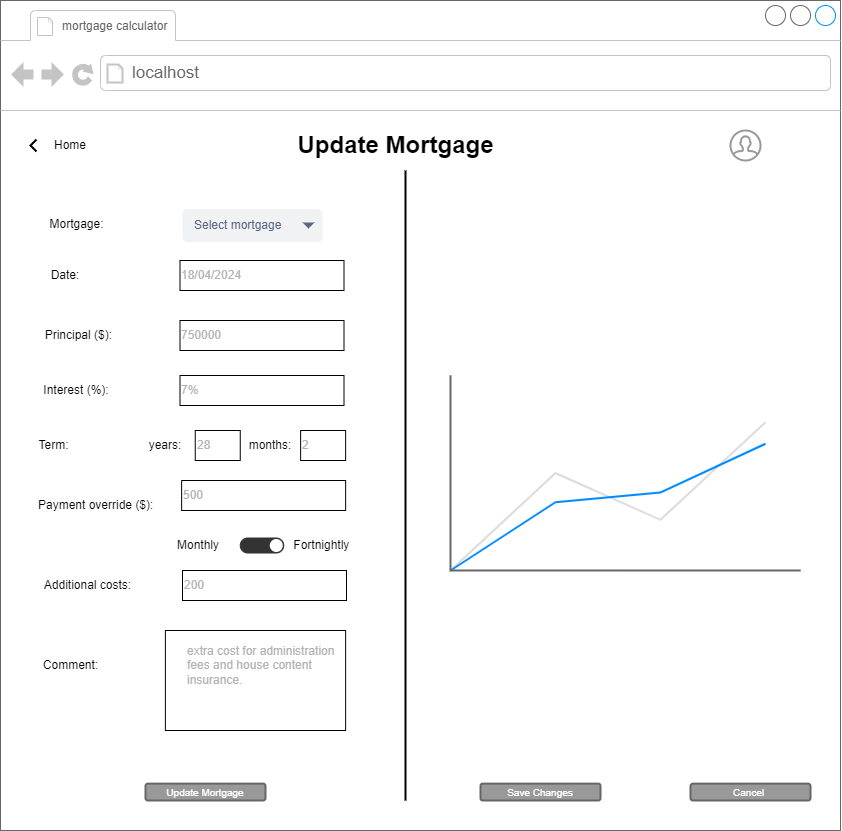

The diagram above was exported from draw.io. Its source (the exported page's mxGraphModel, read from the mxfile embedded in the PNG):
<mxGraphModel dx="1123" dy="669" grid="1" gridSize="10" guides="1" tooltips="1" connect="1" arrows="1" fold="1" page="1" pageScale="1" pageWidth="850" pageHeight="1100" math="0" shadow="0">
  <root>
    <mxCell id="0" />
    <mxCell id="1" parent="0" />
    <mxCell id="bzppXRtdbMCrvC8VhTmT-1" value="" style="strokeWidth=1;shadow=0;dashed=0;align=center;html=1;shape=mxgraph.mockup.containers.browserWindow;rSize=0;strokeColor=#666666;strokeColor2=#008cff;strokeColor3=#c4c4c4;mainText=,;recursiveResize=0;" parent="1" vertex="1">
      <mxGeometry x="40" y="160" width="840" height="830" as="geometry" />
    </mxCell>
    <mxCell id="bzppXRtdbMCrvC8VhTmT-2" value="&lt;font style=&quot;font-size: 12px;&quot;&gt;mortgage calculator&amp;nbsp;&lt;/font&gt;" style="strokeWidth=1;shadow=0;dashed=0;align=center;html=1;shape=mxgraph.mockup.containers.anchor;fontSize=17;fontColor=#666666;align=left;whiteSpace=wrap;" parent="bzppXRtdbMCrvC8VhTmT-1" vertex="1">
      <mxGeometry x="60" y="12" width="180" height="26" as="geometry" />
    </mxCell>
    <mxCell id="bzppXRtdbMCrvC8VhTmT-3" value="localhost" style="strokeWidth=1;shadow=0;dashed=0;align=center;html=1;shape=mxgraph.mockup.containers.anchor;rSize=0;fontSize=17;fontColor=#666666;align=left;" parent="bzppXRtdbMCrvC8VhTmT-1" vertex="1">
      <mxGeometry x="130" y="60" width="250" height="26" as="geometry" />
    </mxCell>
    <mxCell id="bzppXRtdbMCrvC8VhTmT-4" value="Update Mortgage" style="text;strokeColor=none;fillColor=none;html=1;fontSize=24;fontStyle=1;verticalAlign=middle;align=center;" parent="bzppXRtdbMCrvC8VhTmT-1" vertex="1">
      <mxGeometry x="280" y="120" width="230" height="50" as="geometry" />
    </mxCell>
    <mxCell id="kTP6T_knrm7_F-6DjXJx-1" value="" style="html=1;verticalLabelPosition=bottom;align=center;labelBackgroundColor=#ffffff;verticalAlign=top;strokeWidth=2;strokeColor=#999999;shadow=0;dashed=0;shape=mxgraph.ios7.icons.user;" parent="bzppXRtdbMCrvC8VhTmT-1" vertex="1">
      <mxGeometry x="730" y="130" width="30" height="30" as="geometry" />
    </mxCell>
    <mxCell id="kTP6T_knrm7_F-6DjXJx-25" value="Cancel&amp;nbsp;" style="rounded=1;html=1;shadow=0;dashed=0;whiteSpace=wrap;fontSize=10;fillColor=#999999;align=center;strokeColor=#666666;fontColor=#ffffff;strokeWidth=2;" parent="bzppXRtdbMCrvC8VhTmT-1" vertex="1">
      <mxGeometry x="690" y="783.12" width="120" height="16.88" as="geometry" />
    </mxCell>
    <mxCell id="kTP6T_knrm7_F-6DjXJx-26" value="Save Changes" style="rounded=1;html=1;shadow=0;dashed=0;whiteSpace=wrap;fontSize=10;fillColor=#999999;align=center;strokeColor=#666666;fontColor=#ffffff;strokeWidth=2;" parent="bzppXRtdbMCrvC8VhTmT-1" vertex="1">
      <mxGeometry x="480" y="783.12" width="120" height="16.88" as="geometry" />
    </mxCell>
    <mxCell id="sfI-EiwErI5urjPUlWbO-10" style="edgeStyle=orthogonalEdgeStyle;rounded=0;orthogonalLoop=1;jettySize=auto;html=1;exitX=0.5;exitY=1;exitDx=0;exitDy=0;" parent="bzppXRtdbMCrvC8VhTmT-1" edge="1">
      <mxGeometry relative="1" as="geometry">
        <mxPoint x="490" y="230" as="sourcePoint" />
        <mxPoint x="490" y="230" as="targetPoint" />
      </mxGeometry>
    </mxCell>
    <mxCell id="4b-niPAK-HOA06H3k2qK-1" value="Principal ($):&amp;nbsp;" style="text;html=1;strokeColor=none;fillColor=none;align=center;verticalAlign=middle;whiteSpace=wrap;rounded=0;" parent="bzppXRtdbMCrvC8VhTmT-1" vertex="1">
      <mxGeometry x="40" y="320" width="80" height="30" as="geometry" />
    </mxCell>
    <mxCell id="4b-niPAK-HOA06H3k2qK-2" value="Interest (%):" style="text;html=1;strokeColor=none;fillColor=none;align=center;verticalAlign=middle;whiteSpace=wrap;rounded=0;" parent="bzppXRtdbMCrvC8VhTmT-1" vertex="1">
      <mxGeometry x="41.25" y="375" width="70" height="30" as="geometry" />
    </mxCell>
    <mxCell id="4b-niPAK-HOA06H3k2qK-3" value="&lt;font color=&quot;#b3b3b3&quot;&gt;18/04/2024&lt;/font&gt;" style="rounded=0;whiteSpace=wrap;html=1;align=left;" parent="bzppXRtdbMCrvC8VhTmT-1" vertex="1">
      <mxGeometry x="179.5" y="260" width="164" height="30" as="geometry" />
    </mxCell>
    <mxCell id="4b-niPAK-HOA06H3k2qK-5" value="Date:" style="text;html=1;strokeColor=none;fillColor=none;align=center;verticalAlign=middle;whiteSpace=wrap;rounded=0;" parent="bzppXRtdbMCrvC8VhTmT-1" vertex="1">
      <mxGeometry x="40" y="260" width="50" height="30" as="geometry" />
    </mxCell>
    <mxCell id="4b-niPAK-HOA06H3k2qK-6" value="Term:" style="text;html=1;strokeColor=none;fillColor=none;align=center;verticalAlign=middle;whiteSpace=wrap;rounded=0;" parent="bzppXRtdbMCrvC8VhTmT-1" vertex="1">
      <mxGeometry x="30" y="430" width="47.5" height="30" as="geometry" />
    </mxCell>
    <mxCell id="4b-niPAK-HOA06H3k2qK-7" value="Payment override ($):&lt;br&gt;" style="text;html=1;strokeColor=none;fillColor=none;align=left;verticalAlign=middle;whiteSpace=wrap;rounded=0;" parent="bzppXRtdbMCrvC8VhTmT-1" vertex="1">
      <mxGeometry x="36" y="490" width="130" height="30" as="geometry" />
    </mxCell>
    <mxCell id="4b-niPAK-HOA06H3k2qK-8" value="Additional costs:" style="text;html=1;strokeColor=none;fillColor=none;align=center;verticalAlign=middle;whiteSpace=wrap;rounded=0;" parent="bzppXRtdbMCrvC8VhTmT-1" vertex="1">
      <mxGeometry x="30" y="570" width="115" height="30" as="geometry" />
    </mxCell>
    <mxCell id="4b-niPAK-HOA06H3k2qK-9" value="Comment:" style="text;html=1;strokeColor=none;fillColor=none;align=center;verticalAlign=middle;whiteSpace=wrap;rounded=0;" parent="bzppXRtdbMCrvC8VhTmT-1" vertex="1">
      <mxGeometry x="41.25" y="650" width="58.75" height="30" as="geometry" />
    </mxCell>
    <mxCell id="4b-niPAK-HOA06H3k2qK-14" value="" style="line;strokeWidth=2;direction=south;html=1;" parent="bzppXRtdbMCrvC8VhTmT-1" vertex="1">
      <mxGeometry x="400" y="170" width="10" height="630" as="geometry" />
    </mxCell>
    <mxCell id="tty3R6D_P_WEXW9y5-0x-3" value="&lt;font color=&quot;#b3b3b3&quot;&gt;750000&lt;/font&gt;" style="rounded=0;whiteSpace=wrap;html=1;align=left;" parent="bzppXRtdbMCrvC8VhTmT-1" vertex="1">
      <mxGeometry x="179.5" y="320" width="164" height="30" as="geometry" />
    </mxCell>
    <mxCell id="tty3R6D_P_WEXW9y5-0x-4" value="&lt;font color=&quot;#b3b3b3&quot;&gt;7%&lt;/font&gt;" style="rounded=0;whiteSpace=wrap;html=1;align=left;" parent="bzppXRtdbMCrvC8VhTmT-1" vertex="1">
      <mxGeometry x="179.5" y="375" width="164" height="30" as="geometry" />
    </mxCell>
    <mxCell id="tty3R6D_P_WEXW9y5-0x-5" value="&lt;font color=&quot;#b3b3b3&quot;&gt;28&lt;/font&gt;" style="rounded=0;whiteSpace=wrap;html=1;align=left;" parent="bzppXRtdbMCrvC8VhTmT-1" vertex="1">
      <mxGeometry x="194.75" y="430" width="45" height="30" as="geometry" />
    </mxCell>
    <mxCell id="tty3R6D_P_WEXW9y5-0x-6" value="&lt;font color=&quot;#b3b3b3&quot;&gt;500&lt;/font&gt;" style="rounded=0;whiteSpace=wrap;html=1;align=left;" parent="bzppXRtdbMCrvC8VhTmT-1" vertex="1">
      <mxGeometry x="181.13" y="480" width="164" height="30" as="geometry" />
    </mxCell>
    <mxCell id="tty3R6D_P_WEXW9y5-0x-7" value="&lt;font color=&quot;#b3b3b3&quot;&gt;200&lt;/font&gt;" style="rounded=0;whiteSpace=wrap;html=1;align=left;" parent="bzppXRtdbMCrvC8VhTmT-1" vertex="1">
      <mxGeometry x="182" y="570" width="164" height="30" as="geometry" />
    </mxCell>
    <mxCell id="tty3R6D_P_WEXW9y5-0x-8" value="" style="rounded=0;whiteSpace=wrap;html=1;align=left;" parent="bzppXRtdbMCrvC8VhTmT-1" vertex="1">
      <mxGeometry x="164.88" y="630" width="180.25" height="100" as="geometry" />
    </mxCell>
    <mxCell id="tty3R6D_P_WEXW9y5-0x-9" value="" style="verticalLabelPosition=bottom;shadow=0;dashed=0;align=center;html=1;verticalAlign=top;strokeWidth=1;shape=mxgraph.mockup.graphics.lineChart;strokeColor=none;strokeColor2=#666666;strokeColor3=#008cff;strokeColor4=#dddddd;" parent="bzppXRtdbMCrvC8VhTmT-1" vertex="1">
      <mxGeometry x="450" y="375" width="350" height="195" as="geometry" />
    </mxCell>
    <mxCell id="tty3R6D_P_WEXW9y5-0x-11" value="Update Mortgage" style="rounded=1;html=1;shadow=0;dashed=0;whiteSpace=wrap;fontSize=10;fillColor=#999999;align=center;strokeColor=#666666;fontColor=#ffffff;strokeWidth=2;" parent="bzppXRtdbMCrvC8VhTmT-1" vertex="1">
      <mxGeometry x="145" y="783.12" width="120" height="16.88" as="geometry" />
    </mxCell>
    <mxCell id="mgXo5rd3dYDWxnksXdd3-1" value="" style="html=1;verticalLabelPosition=bottom;labelBackgroundColor=#ffffff;verticalAlign=top;shadow=0;dashed=0;strokeWidth=1;shape=mxgraph.ios7ui.onOffButton;buttonState=on;strokeColor=#333333;strokeColor2=#aaaaaa;fillColor=#333333;fillColor2=#ffffff;" parent="bzppXRtdbMCrvC8VhTmT-1" vertex="1">
      <mxGeometry x="239.75" y="537.5" width="43.5" height="15" as="geometry" />
    </mxCell>
    <mxCell id="mgXo5rd3dYDWxnksXdd3-3" value="&lt;font color=&quot;#b3b3b3&quot;&gt;extra cost for administration fees and house content insurance.&lt;/font&gt;" style="text;html=1;strokeColor=none;fillColor=none;align=left;verticalAlign=middle;whiteSpace=wrap;rounded=0;" parent="bzppXRtdbMCrvC8VhTmT-1" vertex="1">
      <mxGeometry x="184.62" y="650" width="170" height="30" as="geometry" />
    </mxCell>
    <mxCell id="gipvnmyhzytT7OtFKxtC-2" value="&lt;font color=&quot;#b3b3b3&quot;&gt;2&lt;/font&gt;" style="rounded=0;whiteSpace=wrap;html=1;align=left;" vertex="1" parent="bzppXRtdbMCrvC8VhTmT-1">
      <mxGeometry x="300.13" y="430" width="45" height="30" as="geometry" />
    </mxCell>
    <mxCell id="gipvnmyhzytT7OtFKxtC-3" value="years:" style="text;html=1;strokeColor=none;fillColor=none;align=center;verticalAlign=middle;whiteSpace=wrap;rounded=0;" vertex="1" parent="bzppXRtdbMCrvC8VhTmT-1">
      <mxGeometry x="145" y="430" width="40.25" height="30" as="geometry" />
    </mxCell>
    <mxCell id="gipvnmyhzytT7OtFKxtC-5" value="months:" style="text;html=1;strokeColor=none;fillColor=none;align=center;verticalAlign=middle;whiteSpace=wrap;rounded=0;" vertex="1" parent="bzppXRtdbMCrvC8VhTmT-1">
      <mxGeometry x="244.62" y="430" width="50" height="30" as="geometry" />
    </mxCell>
    <mxCell id="gipvnmyhzytT7OtFKxtC-6" value="Monthly" style="text;html=1;strokeColor=none;fillColor=none;align=center;verticalAlign=middle;whiteSpace=wrap;rounded=0;" vertex="1" parent="bzppXRtdbMCrvC8VhTmT-1">
      <mxGeometry x="167.5" y="530" width="60" height="30" as="geometry" />
    </mxCell>
    <mxCell id="gipvnmyhzytT7OtFKxtC-7" value="Fortnightly&amp;nbsp;" style="text;html=1;strokeColor=none;fillColor=none;align=center;verticalAlign=middle;whiteSpace=wrap;rounded=0;" vertex="1" parent="bzppXRtdbMCrvC8VhTmT-1">
      <mxGeometry x="292.5" y="530" width="60" height="30" as="geometry" />
    </mxCell>
    <mxCell id="gipvnmyhzytT7OtFKxtC-8" value="Mortgage:" style="text;html=1;strokeColor=none;fillColor=none;align=center;verticalAlign=middle;whiteSpace=wrap;rounded=0;" vertex="1" parent="bzppXRtdbMCrvC8VhTmT-1">
      <mxGeometry x="22.5" y="208.5" width="107.5" height="30" as="geometry" />
    </mxCell>
    <mxCell id="gipvnmyhzytT7OtFKxtC-80" value="" style="html=1;verticalLabelPosition=bottom;labelBackgroundColor=#ffffff;verticalAlign=top;shadow=0;dashed=0;strokeWidth=2;shape=mxgraph.ios7.misc.left;strokeColor=#000000;" vertex="1" parent="bzppXRtdbMCrvC8VhTmT-1">
      <mxGeometry x="30" y="139" width="6" height="12" as="geometry" />
    </mxCell>
    <mxCell id="gipvnmyhzytT7OtFKxtC-81" value="Home" style="text;html=1;strokeColor=none;fillColor=none;align=center;verticalAlign=middle;whiteSpace=wrap;rounded=0;" vertex="1" parent="bzppXRtdbMCrvC8VhTmT-1">
      <mxGeometry x="40" y="130" width="60" height="30" as="geometry" />
    </mxCell>
    <mxCell id="gipvnmyhzytT7OtFKxtC-86" value="Select mortgage&amp;nbsp;" style="rounded=1;fillColor=#F1F2F4;strokeColor=none;html=1;whiteSpace=wrap;fontColor=#596780;align=left;fontSize=12;spacingLeft=10;sketch=0;" vertex="1" parent="bzppXRtdbMCrvC8VhTmT-1">
      <mxGeometry x="182" y="208.5" width="140" height="33" as="geometry" />
    </mxCell>
    <mxCell id="gipvnmyhzytT7OtFKxtC-87" value="" style="shape=triangle;direction=south;fillColor=#596780;strokeColor=none;html=1;sketch=0;" vertex="1" parent="gipvnmyhzytT7OtFKxtC-86">
      <mxGeometry x="1" y="0.5" width="12" height="6" relative="1" as="geometry">
        <mxPoint x="-20" y="-3" as="offset" />
      </mxGeometry>
    </mxCell>
    <mxCell id="gipvnmyhzytT7OtFKxtC-91" style="edgeStyle=orthogonalEdgeStyle;rounded=0;orthogonalLoop=1;jettySize=auto;html=1;exitX=0.5;exitY=1;exitDx=0;exitDy=0;" edge="1" parent="bzppXRtdbMCrvC8VhTmT-1" source="4b-niPAK-HOA06H3k2qK-8" target="4b-niPAK-HOA06H3k2qK-8">
      <mxGeometry relative="1" as="geometry" />
    </mxCell>
  </root>
</mxGraphModel>